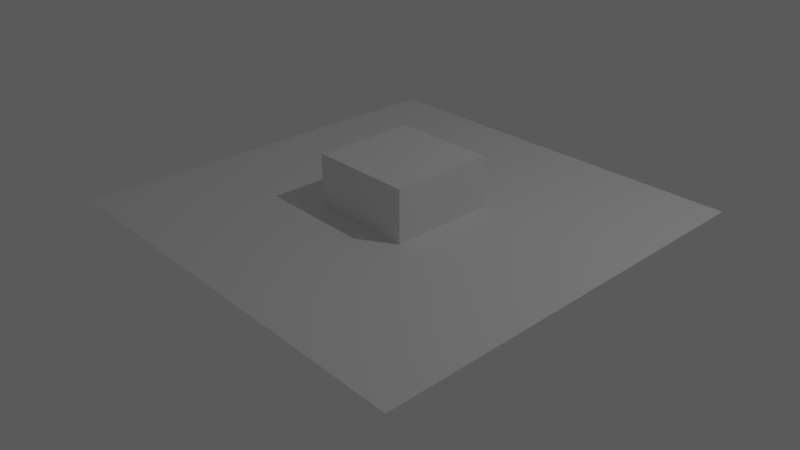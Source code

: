 # Source: server_stream.blend  (saved by Blender 2.80.39; exported with 4.5.12 LTS)
import bpy
from mathutils import Matrix  # noqa: F401  (used for matrix-valued properties, if any)

bpy.ops.wm.read_factory_settings(use_empty=True)
scene = bpy.context.scene
scene.name = 'Scene'

# ---- collections
col_collection_1 = bpy.data.collections.new('Collection 1'); scene.collection.children.link(col_collection_1)

# ---- materials (node trees are filled in below, after node groups)
mat_material = bpy.data.materials.new('Material')
mat_material.alpha_threshold = 0.0
mat_material.use_transparent_shadow = False
mat_material.roughness = 0.5
mat_material.line_color = (0.0, 0.0, 0.0, 1.0)

# ---- material node trees
mat_material.use_nodes = True; mat_material.node_tree.nodes.clear()
_N = mat_material.node_tree.nodes; _L = mat_material.node_tree.links
n0 = _N.new('ShaderNodeOutputMaterial'); n0.name = 'Material Output'; n0.location = (300, 300)
n1 = _N.new('ShaderNodeBsdfDiffuse'); n1.name = 'Diffuse BSDF'; n1.location = (10, 300)
_L.new(n1.outputs[0], n0.inputs[0])
n0.is_active_output = True

# ---- world
world_world = bpy.data.worlds.new('World'); scene.world = world_world
world_world.use_nodes = True; world_world.node_tree.nodes.clear()
_N = world_world.node_tree.nodes; _L = world_world.node_tree.links
n0 = _N.new('ShaderNodeOutputWorld'); n0.name = 'World Output'; n0.location = (300, 300)
n1 = _N.new('ShaderNodeBackground'); n1.name = 'Background'; n1.location = (10, 300)
n1.inputs[0].default_value = (0.05088, 0.05088, 0.05088, 1.0)
n1.inputs[1].default_value = 2.0
_L.new(n1.outputs[0], n0.inputs[0])
n0.is_active_output = True
world_world.color = (0.05088, 0.05088, 0.05088)
world_world.use_sun_shadow = False
world_world.sun_shadow_jitter_overblur = 0.0
world_world.cycles.sampling_method = 'MANUAL'

# ---- cameras
cam_camera = bpy.data.cameras.new('Camera')
cam_camera.clip_end = 100.0
cam_camera.lens = 35.0
cam_camera.sensor_width = 32.0
cam_camera.sensor_height = 18.0
cam_camera.ortho_scale = 7.314
cam_camera.dof.focus_distance = 0.0
cam_camera.dof.aperture_fstop = 128.0

# ---- lights
light_lamp = bpy.data.lights.new('Lamp', 'SPOT')
light_lamp.transmission_factor = 0.0
light_lamp.cutoff_distance = 30.0
light_lamp.energy = 600.0
light_lamp.shadow_buffer_clip_start = 1.001
light_lamp.shadow_soft_size = 0.1
light_lamp.shadow_maximum_resolution = 0.006
light_lamp.use_absolute_resolution = True
light_lamp.spot_size = 1.309

# ---- meshes
me_plane = bpy.data.meshes.new('Plane')
me_plane.from_pydata([(-1.0, -1.0, 0.0), (1.0, -1.0, 0.0), (-1.0, 1.0, 0.0), (1.0, 1.0, 0.0)], [], [(0, 1, 3, 2)])
me_plane.use_remesh_preserve_volume = False
me_plane.use_remesh_preserve_attributes = False
me_plane.use_mirror_vertex_groups = False
me_plane.update()
me_cube = bpy.data.meshes.new('Cube')
me_cube.from_pydata([(1.0, 1.0, -1.0), (1.0, -1.0, -1.0), (-1.0, -1.0, -1.0), (-1.0, 1.0, -1.0), (1.0, 1.0, 1.0), (1.0, -1.0, 1.0), (-1.0, -1.0, 1.0), (-1.0, 1.0, 1.0)], [], [(0, 1, 2, 3), (4, 7, 6, 5), (0, 4, 5, 1), (1, 5, 6, 2), (2, 6, 7, 3), (4, 0, 3, 7)])
me_cube.materials.append(mat_material)
me_cube.use_remesh_preserve_volume = False
me_cube.use_remesh_preserve_attributes = False
me_cube.use_mirror_vertex_groups = False
me_cube.update()

# ---- objects
ob_plane = bpy.data.objects.new('Plane', me_plane)
ob_cube = bpy.data.objects.new('Cube', me_cube)
ob_lamp = bpy.data.objects.new('Lamp', light_lamp)
ob_camera = bpy.data.objects.new('Camera', cam_camera)

# ---- transforms, parenting, visibility, modifiers, constraints
ob_plane.location = (0.0, 0.0, 0.0)
ob_plane.scale = (4.0, 4.0, 4.0)
ob_plane.lineart.crease_threshold = 0.0
ob_cube.location = (0.0, 0.0, 0.0)
ob_cube.rotation_euler = (0.0, -0.0, 1.571)
ob_cube.lock_rotations_4d = False
ob_cube.empty_display_type = 'ARROWS'
ob_cube.lineart.crease_threshold = 0.0
ob_lamp.location = (7.231, 2.955, 10.4)
ob_lamp.rotation_euler = (0.6503, 0.05522, 1.866)
ob_lamp.lock_rotations_4d = False
ob_lamp.empty_display_type = 'ARROWS'
ob_lamp.color = (0.0, 0.0, 0.0, 0.0)
ob_lamp.lineart.crease_threshold = 0.0
ob_camera.location = (10.26, -9.547, 7.002)
ob_camera.rotation_euler = (1.086, -5.894e-06, 0.8247)
ob_camera.lock_rotations_4d = False
ob_camera.empty_display_type = 'ARROWS'
ob_camera.color = (0.0, 0.0, 0.0, 0.0)
ob_camera.display_type = 'WIRE'
ob_camera.lineart.crease_threshold = 0.0

# ---- collection membership
col_collection_1.objects.link(ob_plane)
col_collection_1.objects.link(ob_cube)
col_collection_1.objects.link(ob_lamp)
col_collection_1.objects.link(ob_camera)

# ---- scene / render settings (as saved in the file)
scene.camera = ob_camera
scene.frame_start = 1; scene.frame_end = 250; scene.frame_set(1)
scene.render.engine = 'BLENDER_EEVEE_NEXT'
scene.render.resolution_percentage = 50
scene.render.dither_intensity = 0.0
scene.render.motion_blur_shutter = 1.0
scene.cycles.use_denoising = False
scene.cycles.samples = 128
scene.cycles.sampling_pattern = 'TABULATED_SOBOL'
scene.cycles.use_adaptive_sampling = False
scene.cycles.use_light_tree = False
scene.view_settings.view_transform = 'Standard'
bpy.context.view_layer.update()
